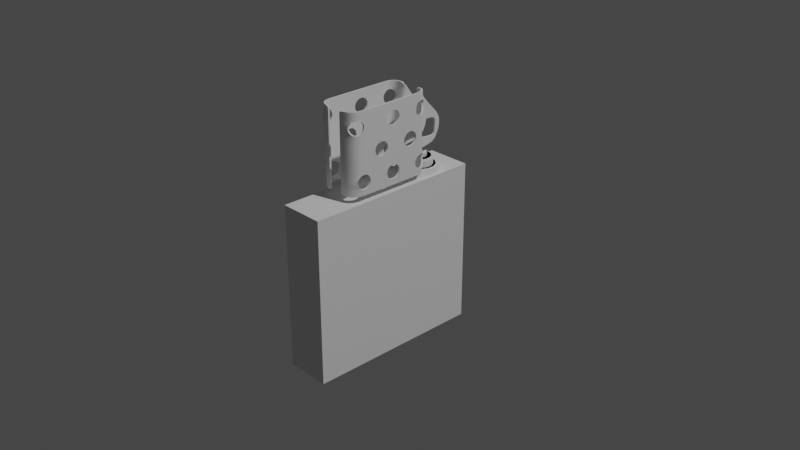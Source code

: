 # Source: zippo05.blend  (saved by Blender 2.82.7; exported with 4.5.12 LTS)
import bpy
from mathutils import Matrix  # noqa: F401  (used for matrix-valued properties, if any)

bpy.ops.wm.read_factory_settings(use_empty=True)
scene = bpy.context.scene
scene.name = 'Scene'

# ---- collections
col_collection = bpy.data.collections.new('Collection'); scene.collection.children.link(col_collection)

# ---- world
world_world = bpy.data.worlds.new('World'); scene.world = world_world
world_world.use_nodes = True; world_world.node_tree.nodes.clear()
_N = world_world.node_tree.nodes; _L = world_world.node_tree.links
n0 = _N.new('ShaderNodeOutputWorld'); n0.name = 'World Output'; n0.location = (300, 300)
n1 = _N.new('ShaderNodeBackground'); n1.name = 'Background'; n1.location = (10, 300)
n1.inputs[0].default_value = (0.05088, 0.05088, 0.05088, 1.0)
_L.new(n1.outputs[0], n0.inputs[0])
n0.is_active_output = True
world_world.color = (0.05088, 0.05088, 0.05088)
world_world.use_sun_shadow = False
world_world.sun_shadow_jitter_overblur = 0.0

# ---- cameras
cam_camera = bpy.data.cameras.new('Camera')
cam_camera.clip_end = 100.0
cam_camera.ortho_scale = 7.314

# ---- lights
light_light = bpy.data.lights.new('Light', 'POINT')
light_light.transmission_factor = 0.0
light_light.energy = 1000.0
light_light.shadow_soft_size = 0.1
light_light.shadow_maximum_resolution = 0.006
light_light.use_absolute_resolution = True

# ---- meshes
me_cube_001 = bpy.data.meshes.new('Cube.001')
me_cube_001.from_pydata([(-1.0, -1.0, -1.0), (-1.0, -1.0, 0.2699), (-1.0, 1.0, -1.0), (-1.0, 1.0, 0.2699), (1.0, -1.0, -1.0), (1.0, -1.0, 0.2699), (1.0, 1.0, -1.0), (1.0, 1.0, 0.2699), (1.0, 0.0, 0.2699), (-1.0, 0.0, 0.2699), (-1.0, 0.3017, 0.2699), (-1.0, 0.8017, 0.2699), (1.0, 0.8017, 0.2699), (1.0, 0.3017, 0.2699), (-0.9371, 1.0, 0.2699), (-0.9371, 0.0, 0.2699), (-0.9371, 0.8017, 0.2699), (-0.9371, 0.3017, 0.2699), (0.937, 1.0, 0.2699), (0.937, 0.0, 0.2699), (0.937, 0.8017, 0.2699), (0.937, 0.3017, 0.2699), (-0.4686, 1.0, 0.2699), (-2.974e-05, 1.0, 0.2699), (0.4685, 1.0, 0.2699), (-0.4686, 0.8017, 0.2699), (-2.974e-05, 0.8017, 0.2699), (0.4685, 0.8017, 0.2699), (-0.4686, 0.0, 0.2699), (-2.974e-05, 0.0, 0.2699), (0.4685, 0.0, 0.2699), (-0.4686, 0.3017, 0.2699), (-2.974e-05, 0.3017, 0.2699), (0.4685, 0.3017, 0.2699), (-1.0, 0.4683, 0.2699), (-1.0, 0.635, 0.2699), (-0.9371, 0.635, 0.2699), (-0.9371, 0.4683, 0.2699), (1.0, 0.635, 0.2699), (1.0, 0.4683, 0.2699), (0.937, 0.635, 0.2699), (0.937, 0.4683, 0.2699), (0.0, 0.3212, 0.2699), (0.4043, 0.3441, 0.2699), (0.7286, 0.4083, 0.2699), (0.9086, 0.501, 0.2699), (0.9086, 0.604, 0.2699), (0.7286, 0.6967, 0.2699), (0.4043, 0.7609, 0.2699), (1.407e-07, 0.7838, 0.2699), (-0.4043, 0.7609, 0.2699), (-0.7286, 0.6967, 0.2699), (-0.9086, 0.604, 0.2699), (-0.9086, 0.501, 0.2699), (-0.7286, 0.4083, 0.2699), (-0.4043, 0.3441, 0.2699), (6.442e-09, 0.3689, 0.2699), (0.3209, 0.3871, 0.2699), (0.5782, 0.438, 0.2699), (0.721, 0.5117, 0.2699), (0.721, 0.5933, 0.2699), (0.5782, 0.667, 0.2699), (0.3209, 0.7179, 0.2699), (1.181e-07, 0.7361, 0.2699), (-0.3209, 0.7179, 0.2699), (-0.5782, 0.667, 0.2699), (-0.721, 0.5933, 0.2699), (-0.721, 0.5117, 0.2699), (-0.5782, 0.438, 0.2699), (-0.3209, 0.3871, 0.2699), (0.3209, 0.3871, 0.3176), (6.442e-09, 0.3689, 0.3176), (0.5782, 0.438, 0.3176), (0.721, 0.5117, 0.3176), (0.721, 0.5933, 0.3176), (0.5782, 0.667, 0.3176), (0.3209, 0.7179, 0.3176), (1.181e-07, 0.7361, 0.3176), (-0.3209, 0.7179, 0.3176), (-0.5782, 0.667, 0.3176), (-0.721, 0.5933, 0.3176), (-0.721, 0.5117, 0.3176), (-0.5782, 0.438, 0.3176), (-0.3209, 0.3871, 0.3176), (0.4043, 0.3441, 0.2643), (0.3591, 0.3674, 0.3176), (3.634e-09, 0.3481, 0.3176), (0.0, 0.3212, 0.2643), (0.7286, 0.4083, 0.2643), (0.6538, 0.4231, 0.3176), (0.9086, 0.501, 0.2643), (0.8201, 0.506, 0.3176), (0.9086, 0.604, 0.2643), (0.8201, 0.599, 0.3176), (0.7286, 0.6967, 0.2643), (0.6538, 0.6819, 0.3176), (0.4043, 0.7609, 0.2643), (0.3591, 0.7376, 0.3176), (1.407e-07, 0.7838, 0.2643), (1.28e-07, 0.7569, 0.3176), (-0.4043, 0.7609, 0.2643), (-0.3591, 0.7376, 0.3176), (-0.7286, 0.6967, 0.2643), (-0.6538, 0.6819, 0.3176), (-0.9086, 0.604, 0.2643), (-0.8201, 0.599, 0.3176), (-0.9086, 0.501, 0.2643), (-0.8201, 0.506, 0.3176), (-0.7286, 0.4083, 0.2643), (-0.6538, 0.4231, 0.3176), (-0.4043, 0.3441, 0.2643), (-0.3591, 0.3674, 0.3176), (0.3209, 0.3871, 0.3176), (6.442e-09, 0.3689, 0.3176), (0.5782, 0.438, 0.3176), (0.721, 0.5117, 0.3176), (0.721, 0.5933, 0.3176), (0.5782, 0.667, 0.3176), (0.3209, 0.7179, 0.3176), (1.181e-07, 0.7361, 0.3176), (-0.3209, 0.7179, 0.3176), (-0.5782, 0.667, 0.3176), (-0.721, 0.5933, 0.3176), (-0.721, 0.5117, 0.3176), (-0.5782, 0.438, 0.3176), (-0.3209, 0.3871, 0.3176), (0.3591, 0.3674, 0.3176), (3.634e-09, 0.3481, 0.3176), (0.6538, 0.4231, 0.3176), (0.8201, 0.506, 0.3176), (0.8201, 0.599, 0.3176), (0.6538, 0.6819, 0.3176), (0.3591, 0.7376, 0.3176), (1.28e-07, 0.7569, 0.3176), (-0.3591, 0.7376, 0.3176), (-0.6538, 0.6819, 0.3176), (-0.8201, 0.599, 0.3176), (-0.8201, 0.506, 0.3176), (-0.6538, 0.4231, 0.3176), (-0.3591, 0.3674, 0.3176), (0.3209, 0.3871, 0.3176), (6.442e-09, 0.3689, 0.3176), (0.5782, 0.438, 0.3176), (0.721, 0.5117, 0.3176), (0.721, 0.5933, 0.3176), (0.5782, 0.667, 0.3176), (0.3209, 0.7179, 0.3176), (1.181e-07, 0.7361, 0.3176), (-0.3209, 0.7179, 0.3176), (-0.5782, 0.667, 0.3176), (-0.721, 0.5933, 0.3176), (-0.721, 0.5117, 0.3176), (-0.5782, 0.438, 0.3176), (-0.3209, 0.3871, 0.3176), (0.3591, 0.3674, 0.3176), (3.634e-09, 0.3481, 0.3176), (0.6538, 0.4231, 0.3176), (0.8201, 0.506, 0.3176), (0.8201, 0.599, 0.3176), (0.6538, 0.6819, 0.3176), (0.3591, 0.7376, 0.3176), (1.28e-07, 0.7569, 0.3176), (-0.3591, 0.7376, 0.3176), (-0.6538, 0.6819, 0.3176), (-0.8201, 0.599, 0.3176), (-0.8201, 0.506, 0.3176), (-0.6538, 0.4231, 0.3176), (-0.3591, 0.3674, 0.3176), (0.2392, 0.4292, 0.3176), (2.487e-08, 0.4157, 0.3176), (0.431, 0.4672, 0.3176), (0.5374, 0.5221, 0.3176), (0.5374, 0.5829, 0.3176), (0.431, 0.6378, 0.3176), (0.2392, 0.6758, 0.3176), (1.081e-07, 0.6893, 0.3176), (-0.2392, 0.6758, 0.3176), (-0.431, 0.6378, 0.3176), (-0.5374, 0.5829, 0.3176), (-0.5374, 0.5221, 0.3176), (-0.431, 0.4672, 0.3176), (-0.2392, 0.4292, 0.3176), (0.2677, 0.4145, 0.3176), (2.277e-08, 0.4002, 0.3176), (0.4874, 0.456, 0.3176), (0.6113, 0.5179, 0.3176), (0.6113, 0.5871, 0.3176), (0.4874, 0.649, 0.3176), (0.2677, 0.6905, 0.3176), (1.154e-07, 0.7048, 0.3176), (-0.2677, 0.6905, 0.3176), (-0.4874, 0.649, 0.3176), (-0.6113, 0.5871, 0.3176), (-0.6113, 0.5179, 0.3176), (-0.4874, 0.456, 0.3176), (-0.2677, 0.4145, 0.3176), (0.2392, 0.4292, 0.3778), (2.487e-08, 0.4157, 0.3778), (0.431, 0.4672, 0.3778), (0.5374, 0.5221, 0.3778), (0.5374, 0.5829, 0.3778), (0.431, 0.6378, 0.3778), (0.2392, 0.6758, 0.3778), (1.081e-07, 0.6893, 0.3778), (-0.2392, 0.6758, 0.3778), (-0.431, 0.6378, 0.3778), (-0.5374, 0.5829, 0.3778), (-0.5374, 0.5221, 0.3778), (-0.431, 0.4672, 0.3778), (-0.2392, 0.4292, 0.3778), (0.1372, 0.4818, 0.3778), (5.185e-08, 0.474, 0.3778), (0.2473, 0.5036, 0.3778), (0.3083, 0.535, 0.3778), (0.3083, 0.57, 0.3778), (0.2473, 0.6014, 0.3778), (0.1372, 0.6232, 0.3778), (9.96e-08, 0.631, 0.3778), (-0.1372, 0.6232, 0.3778), (-0.2473, 0.6014, 0.3778), (-0.3083, 0.57, 0.3778), (-0.3083, 0.535, 0.3778), (-0.2473, 0.5036, 0.3778), (-0.1372, 0.4818, 0.3778), (0.1536, 0.4733, 0.3778), (5.065e-08, 0.4651, 0.3778), (0.2796, 0.4972, 0.3778), (0.3507, 0.5326, 0.3778), (0.3507, 0.5724, 0.3778), (0.2796, 0.6078, 0.3778), (0.1536, 0.6317, 0.3778), (1.038e-07, 0.6399, 0.3778), (-0.1536, 0.6317, 0.3778), (-0.2796, 0.6078, 0.3778), (-0.3507, 0.5724, 0.3778), (-0.3507, 0.5326, 0.3778), (-0.2796, 0.4972, 0.3778), (-0.1536, 0.4733, 0.3778), (0.1372, 0.4818, 0.4036), (5.185e-08, 0.474, 0.4036), (0.2473, 0.5036, 0.4036), (0.3083, 0.535, 0.4036), (0.3083, 0.57, 0.4036), (0.2473, 0.6014, 0.4036), (0.1372, 0.6232, 0.4036), (9.96e-08, 0.631, 0.4036), (-0.1372, 0.6232, 0.4036), (-0.2473, 0.6014, 0.4036), (-0.3083, 0.57, 0.4036), (-0.3083, 0.535, 0.4036), (-0.2473, 0.5036, 0.4036), (-0.1372, 0.4818, 0.4036), (0.1536, 0.4733, 0.4036), (5.065e-08, 0.4651, 0.4036), (0.2796, 0.4972, 0.4036), (0.3507, 0.5326, 0.4036), (0.3507, 0.5724, 0.4036), (0.2796, 0.6078, 0.4036), (0.1536, 0.6317, 0.4036), (1.038e-07, 0.6399, 0.4036), (-0.1536, 0.6317, 0.4036), (-0.2796, 0.6078, 0.4036), (-0.3507, 0.5724, 0.4036), (-0.3507, 0.5326, 0.4036), (-0.2796, 0.4972, 0.4036), (-0.1536, 0.4733, 0.4036), (0.2677, 0.4145, 0.3623), (0.2546, 0.4213, 0.3778), (2.611e-08, 0.4079, 0.3778), (2.277e-08, 0.4002, 0.3623), (0.4874, 0.456, 0.3623), (0.4655, 0.4604, 0.3778), (0.6113, 0.5179, 0.3623), (0.5854, 0.5193, 0.3778), (0.6113, 0.5871, 0.3623), (0.5854, 0.5857, 0.3778), (0.4874, 0.649, 0.3623), (0.4655, 0.6447, 0.3778), (0.2677, 0.6905, 0.3623), (0.2546, 0.6837, 0.3778), (1.154e-07, 0.7048, 0.3623), (1.141e-07, 0.6971, 0.3778), (-0.2677, 0.6905, 0.3623), (-0.2546, 0.6837, 0.3778), (-0.4874, 0.649, 0.3623), (-0.4655, 0.6447, 0.3778), (-0.6113, 0.5871, 0.3623), (-0.5854, 0.5857, 0.3778), (-0.6113, 0.5179, 0.3623), (-0.5854, 0.5193, 0.3778), (-0.4874, 0.456, 0.3623), (-0.4655, 0.4604, 0.3778), (-0.2677, 0.4145, 0.3623), (-0.2546, 0.4213, 0.3778)], [], [(2, 6, 4, 0), (2, 3, 14, 22, 23, 24, 18, 7, 6), (15, 9, 1, 5, 8, 19, 30, 29, 28), (6, 7, 12, 38, 39, 13, 8, 5, 4), (4, 5, 1, 0), (0, 1, 9, 10, 34, 35, 11, 3, 2), (17, 10, 9, 15), (24, 27, 20, 18), (37, 34, 10, 17), (14, 3, 11, 16), (33, 30, 19, 21), (39, 41, 21, 13), (7, 18, 20, 12), (13, 21, 19, 8), (14, 16, 25, 22), (22, 25, 26, 23), (23, 26, 27, 24), (17, 15, 28, 31), (31, 28, 29, 32), (32, 29, 30, 33), (16, 11, 35, 36), (36, 35, 34, 37), (12, 20, 40, 38), (38, 40, 41, 39), (58, 57, 70, 72), (55, 42, 87, 110), (57, 56, 71, 70), (56, 69, 83, 71), (72, 70, 112, 114), (97, 99, 133, 132), (69, 68, 82, 83), (70, 71, 113, 112), (68, 67, 81, 82), (71, 83, 125, 113), (67, 66, 80, 81), (105, 107, 137, 136), (66, 65, 79, 80), (85, 89, 128, 126), (26, 25, 50, 49), (25, 16, 51, 50), (36, 51, 16), (51, 36, 52), (36, 37, 53, 52), (53, 37, 54), (37, 17, 54), (17, 31, 55, 54), (31, 32, 42, 55), (32, 33, 43, 42), (33, 21, 44, 43), (45, 44, 41), (41, 44, 21), (41, 40, 46, 45), (46, 40, 47), (40, 20, 47), (20, 27, 48, 47), (27, 26, 49, 48), (48, 49, 98, 96), (44, 45, 90, 88), (49, 50, 100, 98), (50, 51, 102, 100), (43, 44, 88, 84), (51, 52, 104, 102), (83, 82, 124, 125), (52, 53, 106, 104), (45, 46, 92, 90), (53, 54, 108, 106), (46, 47, 94, 92), (54, 55, 110, 108), (47, 48, 96, 94), (95, 97, 132, 131), (59, 58, 72, 73), (82, 81, 123, 124), (60, 59, 73, 74), (81, 80, 122, 123), (61, 60, 74, 75), (103, 105, 136, 135), (62, 61, 75, 76), (80, 79, 121, 122), (63, 62, 76, 77), (86, 85, 126, 127), (64, 63, 77, 78), (93, 95, 131, 130), (65, 64, 78, 79), (85, 86, 87, 84), (89, 85, 84, 88), (91, 89, 88, 90), (93, 91, 90, 92), (95, 93, 92, 94), (97, 95, 94, 96), (99, 97, 96, 98), (101, 99, 98, 100), (103, 101, 100, 102), (105, 103, 102, 104), (107, 105, 104, 106), (109, 107, 106, 108), (111, 109, 108, 110), (86, 111, 110, 87), (42, 43, 84, 87), (139, 127, 155, 167), (112, 113, 141, 140), (113, 125, 153, 141), (138, 139, 167, 166), (125, 124, 152, 153), (137, 138, 166, 165), (124, 123, 151, 152), (136, 137, 165, 164), (123, 122, 150, 151), (135, 136, 164, 163), (122, 121, 149, 150), (134, 135, 163, 162), (121, 120, 148, 149), (133, 134, 162, 161), (73, 72, 114, 115), (89, 91, 129, 128), (107, 109, 138, 137), (74, 73, 115, 116), (99, 101, 134, 133), (75, 74, 116, 117), (76, 75, 117, 118), (91, 93, 130, 129), (109, 111, 139, 138), (77, 76, 118, 119), (101, 103, 135, 134), (78, 77, 119, 120), (111, 86, 127, 139), (79, 78, 120, 121), (167, 155, 183, 195), (140, 141, 169, 168), (141, 153, 181, 169), (166, 167, 195, 194), (153, 152, 180, 181), (165, 166, 194, 193), (152, 151, 179, 180), (164, 165, 193, 192), (151, 150, 178, 179), (163, 164, 192, 191), (150, 149, 177, 178), (162, 163, 191, 190), (149, 148, 176, 177), (161, 162, 190, 189), (127, 126, 154, 155), (114, 112, 140, 142), (126, 128, 156, 154), (115, 114, 142, 143), (128, 129, 157, 156), (116, 115, 143, 144), (129, 130, 158, 157), (117, 116, 144, 145), (130, 131, 159, 158), (118, 117, 145, 146), (131, 132, 160, 159), (119, 118, 146, 147), (132, 133, 161, 160), (120, 119, 147, 148), (181, 180, 208, 209), (289, 291, 236, 235), (180, 179, 207, 208), (287, 289, 235, 234), (179, 178, 206, 207), (285, 287, 234, 233), (178, 177, 205, 206), (283, 285, 233, 232), (177, 176, 204, 205), (281, 283, 232, 231), (176, 175, 203, 204), (279, 281, 231, 230), (175, 174, 202, 203), (277, 279, 230, 229), (155, 154, 182, 183), (142, 140, 168, 170), (154, 156, 184, 182), (143, 142, 170, 171), (156, 157, 185, 184), (144, 143, 171, 172), (157, 158, 186, 185), (145, 144, 172, 173), (158, 159, 187, 186), (146, 145, 173, 174), (159, 160, 188, 187), (147, 146, 174, 175), (160, 161, 189, 188), (148, 147, 175, 176), (192, 193, 288, 286), (206, 205, 219, 220), (191, 192, 286, 284), (205, 204, 218, 219), (190, 191, 284, 282), (204, 203, 217, 218), (189, 190, 282, 280), (203, 202, 216, 217), (188, 189, 280, 278), (202, 201, 215, 216), (187, 188, 278, 276), (201, 200, 214, 215), (186, 187, 276, 274), (200, 199, 213, 214), (169, 181, 209, 197), (168, 169, 197, 196), (271, 273, 227, 226), (267, 271, 226, 224), (170, 168, 196, 198), (293, 268, 225, 237), (171, 170, 198, 199), (185, 186, 274, 272), (172, 171, 199, 200), (273, 275, 228, 227), (173, 172, 200, 201), (275, 277, 229, 228), (174, 173, 201, 202), (218, 217, 245, 246), (230, 231, 259, 258), (217, 216, 244, 245), (229, 230, 258, 257), (216, 215, 243, 244), (228, 229, 257, 256), (215, 214, 242, 243), (227, 228, 256, 255), (214, 213, 241, 242), (226, 227, 255, 254), (213, 212, 240, 241), (224, 226, 254, 252), (212, 210, 238, 240), (225, 224, 252, 253), (207, 206, 220, 221), (193, 194, 290, 288), (208, 207, 221, 222), (291, 293, 237, 236), (209, 208, 222, 223), (194, 195, 292, 290), (197, 209, 223, 211), (196, 197, 211, 210), (195, 183, 269, 292), (183, 182, 266, 269), (198, 196, 210, 212), (182, 184, 270, 266), (199, 198, 212, 213), (184, 185, 272, 270), (252, 254, 240, 238), (265, 253, 239, 251), (264, 265, 251, 250), (263, 264, 250, 249), (262, 263, 249, 248), (261, 262, 248, 247), (253, 252, 238, 239), (254, 255, 241, 240), (255, 256, 242, 241), (256, 257, 243, 242), (257, 258, 244, 243), (258, 259, 245, 244), (259, 260, 246, 245), (260, 261, 247, 246), (231, 232, 260, 259), (219, 218, 246, 247), (232, 233, 261, 260), (220, 219, 247, 248), (233, 234, 262, 261), (221, 220, 248, 249), (234, 235, 263, 262), (222, 221, 249, 250), (235, 236, 264, 263), (223, 222, 250, 251), (236, 237, 265, 264), (211, 223, 251, 239), (210, 211, 239, 238), (237, 225, 253, 265), (240, 238, 239, 251, 250, 249, 248, 247, 246, 245, 244, 243, 242, 241), (267, 268, 269, 266), (271, 267, 266, 270), (273, 271, 270, 272), (275, 273, 272, 274), (277, 275, 274, 276), (279, 277, 276, 278), (281, 279, 278, 280), (283, 281, 280, 282), (285, 283, 282, 284), (287, 285, 284, 286), (289, 287, 286, 288), (291, 289, 288, 290), (293, 291, 290, 292), (268, 293, 292, 269), (268, 267, 224, 225)])
_uv = me_cube_001.uv_layers.new(name='UVMap')
_uv.uv.foreach_set('vector', [0.125, 0.5, 0.375, 0.5, 0.375, 0.75, 0.125, 0.75, 0.375, 0.25, 0.625, 0.25, 0.625, 0.2579, 0.625, 0.3164, 0.625, 0.375, 0.625, 0.4336, 0.625, 0.4921, 0.625, 0.5, 0.375, 0.5, 0.625, 0.625, 0.625, 0.625, 0.625, 1.0, 0.625, 0.75, 0.625, 0.625, 0.625, 0.625, 0.625, 0.625, 0.625, 0.625, 0.625, 0.625, 0.375, 0.5, 0.625, 0.5, 0.625, 0.5248, 0.625, 0.5456, 0.625, 0.5665, 0.625, 0.5873, 0.625, 0.625, 0.625, 0.75, 0.375, 0.75, 0.375, 0.75, 0.625, 0.75, 0.625, 1.0, 0.375, 1.0, 0.375, 0.0, 0.625, 0.0, 0.625, 0.125, 0.625, 0.1627, 0.625, 0.1835, 0.625, 0.2044, 0.625, 0.2252, 0.625, 0.25, 0.375, 0.25, 0.625, 0.5143, 0.625, 0.5119, 0.625, 0.625, 0.625, 0.625, 0.625, 0.4336, 0.625, 0.4715, 0.625, 0.5185, 0.625, 0.4921, 0.625, 0.4531, 0.625, 0.4494, 0.625, 0.5119, 0.625, 0.5143, 0.625, 0.2579, 0.625, 0.25, 0.625, 0.3244, 0.625, 0.3307, 0.625, 0.5673, 0.625, 0.625, 0.625, 0.625, 0.625, 0.5849, 0.625, 0.5665, 0.625, 0.5628, 0.625, 0.5849, 0.625, 0.5873, 0.625, 0.5, 0.625, 0.4921, 0.625, 0.5185, 0.625, 0.5248, 0.625, 0.5873, 0.625, 0.5849, 0.625, 0.625, 0.625, 0.625, 0.625, 0.2579, 0.625, 0.3307, 0.625, 0.3776, 0.625, 0.3164, 0.625, 0.3164, 0.625, 0.3776, 0.625, 0.4246, 0.625, 0.375, 0.625, 0.375, 0.625, 0.4246, 0.625, 0.4715, 0.625, 0.4336, 0.625, 0.5143, 0.625, 0.625, 0.625, 0.625, 0.625, 0.5319, 0.625, 0.5319, 0.625, 0.625, 0.625, 0.625, 0.625, 0.5496, 0.625, 0.5496, 0.625, 0.625, 0.625, 0.625, 0.625, 0.5673, 0.625, 0.3307, 0.625, 0.3244, 0.625, 0.3869, 0.625, 0.3919, 0.625, 0.3919, 0.625, 0.3869, 0.625, 0.4494, 0.625, 0.4531, 0.625, 0.5248, 0.625, 0.5185, 0.625, 0.5406, 0.625, 0.5456, 0.625, 0.5456, 0.625, 0.5406, 0.625, 0.5628, 0.625, 0.5665, 0.0, 0.0, 0.0, 0.0, 0.0, 0.0, 0.0, 0.0, 0.0, 0.0, 0.0, 0.0, 0.0, 0.0, 0.0, 0.0, 0.0, 0.0, 0.0, 0.0, 0.0, 0.0, 0.0, 0.0, 0.0, 0.0, 0.0, 0.0, 0.0, 0.0, 0.0, 0.0, 0.0, 0.0, 0.0, 0.0, 0.0, 0.0, 0.0, 0.0, 0.0, 0.0, 0.0, 0.0, 0.0, 0.0, 0.0, 0.0, 0.0, 0.0, 0.0, 0.0, 0.0, 0.0, 0.0, 0.0, 0.0, 0.0, 0.0, 0.0, 0.0, 0.0, 0.0, 0.0, 0.0, 0.0, 0.0, 0.0, 0.0, 0.0, 0.0, 0.0, 0.0, 0.0, 0.0, 0.0, 0.0, 0.0, 0.0, 0.0, 0.0, 0.0, 0.0, 0.0, 0.0, 0.0, 0.0, 0.0, 0.0, 0.0, 0.0, 0.0, 0.0, 0.0, 0.0, 0.0, 0.0, 0.0, 0.0, 0.0, 0.0, 0.0, 0.0, 0.0, 0.0, 0.0, 0.0, 0.0, 0.0, 0.0, 0.0, 0.0, 0.625, 0.4246, 0.625, 0.3776, 0.0, 0.0, 0.0, 0.0, 0.625, 0.3776, 0.625, 0.3307, 0.0, 0.0, 0.0, 0.0, 0.625, 0.3919, 0.0, 0.0, 0.625, 0.3307, 0.0, 0.0, 0.625, 0.3919, 0.0, 0.0, 0.625, 0.3919, 0.625, 0.4531, 0.0, 0.0, 0.0, 0.0, 0.0, 0.0, 0.625, 0.4531, 0.0, 0.0, 0.625, 0.4531, 0.625, 0.5143, 0.0, 0.0, 0.625, 0.5143, 0.625, 0.5319, 0.0, 0.0, 0.0, 0.0, 0.625, 0.5319, 0.625, 0.5496, 0.0, 0.0, 0.0, 0.0, 0.625, 0.5496, 0.625, 0.5673, 0.0, 0.0, 0.0, 0.0, 0.625, 0.5673, 0.625, 0.5849, 0.0, 0.0, 0.0, 0.0, 0.0, 0.0, 0.0, 0.0, 0.0, 0.0, 0.0, 0.0, 0.0, 0.0, 0.625, 0.5849, 0.0, 0.0, 0.625, 0.5406, 0.0, 0.0, 0.0, 0.0, 0.0, 0.0, 0.625, 0.5406, 0.0, 0.0, 0.625, 0.5406, 0.625, 0.5185, 0.0, 0.0, 0.625, 0.5185, 0.625, 0.4715, 0.0, 0.0, 0.0, 0.0, 0.625, 0.4715, 0.625, 0.4246, 0.0, 0.0, 0.0, 0.0, 0.0, 0.0, 0.0, 0.0, 0.0, 0.0, 0.0, 0.0, 0.0, 0.0, 0.0, 0.0, 0.0, 0.0, 0.0, 0.0, 0.0, 0.0, 0.0, 0.0, 0.0, 0.0, 0.0, 0.0, 0.0, 0.0, 0.0, 0.0, 0.0, 0.0, 0.0, 0.0, 0.0, 0.0, 0.0, 0.0, 0.0, 0.0, 0.0, 0.0, 0.0, 0.0, 0.0, 0.0, 0.0, 0.0, 0.0, 0.0, 0.0, 0.0, 0.0, 0.0, 0.0, 0.0, 0.0, 0.0, 0.0, 0.0, 0.0, 0.0, 0.0, 0.0, 0.0, 0.0, 0.0, 0.0, 0.0, 0.0, 0.0, 0.0, 0.0, 0.0, 0.0, 0.0, 0.0, 0.0, 0.0, 0.0, 0.0, 0.0, 0.0, 0.0, 0.0, 0.0, 0.0, 0.0, 0.0, 0.0, 0.0, 0.0, 0.0, 0.0, 0.0, 0.0, 0.0, 0.0, 0.0, 0.0, 0.0, 0.0, 0.0, 0.0, 0.0, 0.0, 0.0, 0.0, 0.0, 0.0, 0.0, 0.0, 0.0, 0.0, 0.0, 0.0, 0.0, 0.0, 0.0, 0.0, 0.0, 0.0, 0.0, 0.0, 0.0, 0.0, 0.0, 0.0, 0.0, 0.0, 0.0, 0.0, 0.0, 0.0, 0.0, 0.0, 0.0, 0.0, 0.0, 0.0, 0.0, 0.0, 0.0, 0.0, 0.0, 0.0, 0.0, 0.0, 0.0, 0.0, 0.0, 0.0, 0.0, 0.0, 0.0, 0.0, 0.0, 0.0, 0.0, 0.0, 0.0, 0.0, 0.0, 0.0, 0.0, 0.0, 0.0, 0.0, 0.0, 0.0, 0.0, 0.0, 0.0, 0.0, 0.0, 0.0, 0.0, 0.0, 0.0, 0.0, 0.0, 0.0, 0.0, 0.0, 0.0, 0.0, 0.0, 0.0, 0.0, 0.0, 0.0, 0.0, 0.0, 0.0, 0.0, 0.0, 0.0, 0.0, 0.0, 0.0, 0.0, 0.0, 0.0, 0.0, 0.0, 0.0, 0.0, 0.0, 0.0, 0.0, 0.0, 0.0, 0.0, 0.0, 0.0, 0.0, 0.0, 0.0, 0.0, 0.0, 0.0, 0.0, 0.0, 0.0, 0.0, 0.0, 0.0, 0.0, 0.0, 0.0, 0.0, 0.0, 0.0, 0.0, 0.0, 0.0, 0.0, 0.0, 0.0, 0.0, 0.0, 0.0, 0.0, 0.0, 0.0, 0.0, 0.0, 0.0, 0.0, 0.0, 0.0, 0.0, 0.0, 0.0, 0.0, 0.0, 0.0, 0.0, 0.0, 0.0, 0.0, 0.0, 0.0, 0.0, 0.0, 0.0, 0.0, 0.0, 0.0, 0.0, 0.0, 0.0, 0.0, 0.0, 0.0, 0.0, 0.0, 0.0, 0.0, 0.0, 0.0, 0.0, 0.0, 0.0, 0.0, 0.0, 0.0, 0.0, 0.0, 0.0, 0.0, 0.0, 0.0, 0.0, 0.0, 0.0, 0.0, 0.0, 0.0, 0.0, 0.0, 0.0, 0.0, 0.0, 0.0, 0.0, 0.0, 0.0, 0.0, 0.0, 0.0, 0.0, 0.0, 0.0, 0.0, 0.0, 0.0, 0.0, 0.0, 0.0, 0.0, 0.0, 0.0, 0.0, 0.0, 0.0, 0.0, 0.0, 0.0, 0.0, 0.0, 0.0, 0.0, 0.0, 0.0, 0.0, 0.0, 0.0, 0.0, 0.0, 0.0, 0.0, 0.0, 0.0, 0.0, 0.0, 0.0, 0.0, 0.0, 0.0, 0.0, 0.0, 0.0, 0.0, 0.0, 0.0, 0.0, 0.0, 0.0, 0.0, 0.0, 0.0, 0.0, 0.0, 0.0, 0.0, 0.0, 0.0, 0.0, 0.0, 0.0, 0.0, 0.0, 0.0, 0.0, 0.0, 0.0, 0.0, 0.0, 0.0, 0.0, 0.0, 0.0, 0.0, 0.0, 0.0, 0.0, 0.0, 0.0, 0.0, 0.0, 0.0, 0.0, 0.0, 0.0, 0.0, 0.0, 0.0, 0.0, 0.0, 0.0, 0.0, 0.0, 0.0, 0.0, 0.0, 0.0, 0.0, 0.0, 0.0, 0.0, 0.0, 0.0, 0.0, 0.0, 0.0, 0.0, 0.0, 0.0, 0.0, 0.0, 0.0, 0.0, 0.0, 0.0, 0.0, 0.0, 0.0, 0.0, 0.0, 0.0, 0.0, 0.0, 0.0, 0.0, 0.0, 0.0, 0.0, 0.0, 0.0, 0.0, 0.0, 0.0, 0.0, 0.0, 0.0, 0.0, 0.0, 0.0, 0.0, 0.0, 0.0, 0.0, 0.0, 0.0, 0.0, 0.0, 0.0, 0.0, 0.0, 0.0, 0.0, 0.0, 0.0, 0.0, 0.0, 0.0, 0.0, 0.0, 0.0, 0.0, 0.0, 0.0, 0.0, 0.0, 0.0, 0.0, 0.0, 0.0, 0.0, 0.0, 0.0, 0.0, 0.0, 0.0, 0.0, 0.0, 0.0, 0.0, 0.0, 0.0, 0.0, 0.0, 0.0, 0.0, 0.0, 0.0, 0.0, 0.0, 0.0, 0.0, 0.0, 0.0, 0.0, 0.0, 0.0, 0.0, 0.0, 0.0, 0.0, 0.0, 0.0, 0.0, 0.0, 0.0, 0.0, 0.0, 0.0, 0.0, 0.0, 0.0, 0.0, 0.0, 0.0, 0.0, 0.0, 0.0, 0.0, 0.0, 0.0, 0.0, 0.0, 0.0, 0.0, 0.0, 0.0, 0.0, 0.0, 0.0, 0.0, 0.0, 0.0, 0.0, 0.0, 0.0, 0.0, 0.0, 0.0, 0.0, 0.0, 0.0, 0.0, 0.0, 0.0, 0.0, 0.0, 0.0, 0.0, 0.0, 0.0, 0.0, 0.0, 0.0, 0.0, 0.0, 0.0, 0.0, 0.0, 0.0, 0.0, 0.0, 0.0, 0.0, 0.0, 0.0, 0.0, 0.0, 0.0, 0.0, 0.0, 0.0, 0.0, 0.0, 0.0, 0.0, 0.0, 0.0, 0.0, 0.0, 0.0, 0.0, 0.0, 0.0, 0.0, 0.0, 0.0, 0.0, 0.0, 0.0, 0.0, 0.0, 0.0, 0.0, 0.0, 0.0, 0.0, 0.0, 0.0, 0.0, 0.0, 0.0, 0.0, 0.0, 0.0, 0.0, 0.0, 0.0, 0.0, 0.0, 0.0, 0.0, 0.0, 0.0, 0.0, 0.0, 0.0, 0.0, 0.0, 0.0, 0.0, 0.0, 0.0, 0.0, 0.0, 0.0, 0.0, 0.0, 0.0, 0.0, 0.0, 0.0, 0.0, 0.0, 0.0, 0.0, 0.0, 0.0, 0.0, 0.0, 0.0, 0.0, 0.0, 0.0, 0.0, 0.0, 0.0, 0.0, 0.0, 0.0, 0.0, 0.0, 0.0, 0.0, 0.0, 0.0, 0.0, 0.0, 0.0, 0.0, 0.0, 0.0, 0.0, 0.0, 0.0, 0.0, 0.0, 0.0, 0.0, 0.0, 0.0, 0.0, 0.0, 0.0, 0.0, 0.0, 0.0, 0.0, 0.0, 0.0, 0.0, 0.0, 0.0, 0.0, 0.0, 0.0, 0.0, 0.0, 0.0, 0.0, 0.0, 0.0, 0.0, 0.0, 0.0, 0.0, 0.0, 0.0, 0.0, 0.0, 0.0, 0.0, 0.0, 0.0, 0.0, 0.0, 0.0, 0.0, 0.0, 0.0, 0.0, 0.0, 0.0, 0.0, 0.0, 0.0, 0.0, 0.0, 0.0, 0.0, 0.0, 0.0, 0.0, 0.0, 0.0, 0.0, 0.0, 0.0, 0.0, 0.0, 0.0, 0.0, 0.0, 0.0, 0.0, 0.0, 0.0, 0.0, 0.0, 0.0, 0.0, 0.0, 0.0, 0.0, 0.0, 0.0, 0.0, 0.0, 0.0, 0.0, 0.0, 0.0, 0.0, 0.0, 0.0, 0.0, 0.0, 0.0, 0.0, 0.0, 0.0, 0.0, 0.0, 0.0, 0.0, 0.0, 0.0, 0.0, 0.0, 0.0, 0.0, 0.0, 0.0, 0.0, 0.0, 0.0, 0.0, 0.0, 0.0, 0.0, 0.0, 0.0, 0.0, 0.0, 0.0, 0.0, 0.0, 0.0, 0.0, 0.0, 0.0, 0.0, 0.0, 0.0, 0.0, 0.0, 0.0, 0.0, 0.0, 0.0, 0.0, 0.0, 0.0, 0.0, 0.0, 0.0, 0.0, 0.0, 0.0, 0.0, 0.0, 0.0, 0.0, 0.0, 0.0, 0.0, 0.0, 0.0, 0.0, 0.0, 0.0, 0.0, 0.0, 0.0, 0.0, 0.0, 0.0, 0.0, 0.0, 0.0, 0.0, 0.0, 0.0, 0.0, 0.0, 0.0, 0.0, 0.0, 0.0, 0.0, 0.0, 0.0, 0.0, 0.0, 0.0, 0.0, 0.0, 0.0, 0.0, 0.0, 0.0, 0.0, 0.0, 0.0, 0.0, 0.0, 0.0, 0.0, 0.0, 0.0, 0.0, 0.0, 0.0, 0.0, 0.0, 0.0, 0.0, 0.0, 0.0, 0.0, 0.0, 0.0, 0.0, 0.0, 0.0, 0.0, 0.0, 0.0, 0.0, 0.0, 0.0, 0.0, 0.0, 0.0, 0.0, 0.0, 0.0, 0.0, 0.0, 0.0, 0.0, 0.0, 0.0, 0.0, 0.0, 0.0, 0.0, 0.0, 0.0, 0.0, 0.0, 0.0, 0.0, 0.0, 0.0, 0.0, 0.0, 0.0, 0.0, 0.0, 0.0, 0.0, 0.0, 0.0, 0.0, 0.0, 0.0, 0.0, 0.0, 0.0, 0.0, 0.0, 0.0, 0.0, 0.0, 0.0, 0.0, 0.0, 0.0, 0.0, 0.0, 0.0, 0.0, 0.0, 0.0, 0.0, 0.0, 0.0, 0.0, 0.0, 0.0, 0.0, 0.0, 0.0, 0.0, 0.0, 0.0, 0.0, 0.0, 0.0, 0.0, 0.0, 0.0, 0.0, 0.0, 0.0, 0.0, 0.0, 0.0, 0.0, 0.0, 0.0, 0.0, 0.0, 0.0, 0.0, 0.0, 0.0, 0.0, 0.0, 0.0, 0.0, 0.0, 0.0, 0.0, 0.0, 0.0, 0.0, 0.0, 0.0, 0.0, 0.0, 0.0, 0.0, 0.0, 0.0, 0.0, 0.0, 0.0, 0.0, 0.0, 0.0, 0.0, 0.0, 0.0, 0.0, 0.0, 0.0, 0.0, 0.0, 0.0, 0.0, 0.0, 0.0, 0.0, 0.0, 0.0, 0.0, 0.0, 0.0, 0.0, 0.0, 0.0, 0.0, 0.0, 0.0, 0.0, 0.0, 0.0, 0.0, 0.0, 0.0, 0.0, 0.0, 0.0, 0.0, 0.0, 0.0, 0.0, 0.0, 0.0, 0.0, 0.0, 0.0, 0.0, 0.0, 0.0, 0.0, 0.0, 0.0, 0.0, 0.0, 0.0, 0.0, 0.0, 0.0, 0.0, 0.0, 0.0, 0.0, 0.0, 0.0, 0.0, 0.0, 0.0, 0.0, 0.0, 0.0, 0.0, 0.0, 0.0, 0.0, 0.0, 0.0, 0.0, 0.0, 0.0, 0.0, 0.0, 0.0, 0.0, 0.0, 0.0, 0.0, 0.0, 0.0, 0.0, 0.0, 0.0, 0.0, 0.0, 0.0, 0.0, 0.0, 0.0, 0.0, 0.0, 0.0, 0.0, 0.0, 0.0, 0.0, 0.0, 0.0, 0.0, 0.0, 0.0, 0.0, 0.0, 0.0, 0.0, 0.0, 0.0, 0.0, 0.0, 0.0, 0.0, 0.0, 0.0, 0.0, 0.0, 0.0, 0.0, 0.0, 0.0, 0.0, 0.0, 0.0, 0.0, 0.0, 0.0, 0.0, 0.0, 0.0, 0.0, 0.0, 0.0, 0.0, 0.0, 0.0, 0.0, 0.0, 0.0, 0.0, 0.0, 0.0, 0.0, 0.0, 0.0, 0.0, 0.0, 0.0, 0.0, 0.0, 0.0, 0.0, 0.0, 0.0, 0.0, 0.0, 0.0, 0.0, 0.0, 0.0, 0.0, 0.0, 0.0, 0.0, 0.0, 0.0, 0.0, 0.0, 0.0, 0.0, 0.0, 0.0, 0.0, 0.0, 0.0, 0.0, 0.0, 0.0, 0.0, 0.0, 0.0, 0.0, 0.0, 0.0, 0.0, 0.0, 0.0, 0.0, 0.0, 0.0, 0.0, 0.0, 0.0, 0.0, 0.0, 0.0, 0.0, 0.0, 0.0, 0.0, 0.0, 0.0, 0.0, 0.0, 0.0, 0.0, 0.0, 0.0, 0.0, 0.0, 0.0, 0.0, 0.0, 0.0, 0.0, 0.0, 0.0, 0.0, 0.0, 0.0, 0.0, 0.0, 0.0, 0.0, 0.0, 0.0, 0.0, 0.0, 0.0, 0.0, 0.0, 0.0, 0.0, 0.0, 0.0, 0.0, 0.0, 0.0, 0.0, 0.0, 0.0, 0.0, 0.0, 0.0, 0.0, 0.0, 0.0, 0.0, 0.0, 0.0, 0.0, 0.0, 0.0, 0.0, 0.0, 0.0, 0.0, 0.0, 0.0, 0.0, 0.0, 0.0, 0.0, 0.0, 0.0, 0.0, 0.0, 0.0, 0.0, 0.0, 0.0, 0.0, 0.0, 0.0, 0.0, 0.0, 0.0, 0.0, 0.0, 0.0, 0.0, 0.0, 0.0, 0.0, 0.0, 0.0, 0.0, 0.0, 0.0, 0.0, 0.0, 0.0, 0.0, 0.0, 0.0, 0.0, 0.0, 0.0, 0.0, 0.0, 0.0, 0.0, 0.0, 0.0, 0.0, 0.0, 0.0, 0.0, 0.0, 0.0, 0.0, 0.0, 0.0, 0.0, 0.0, 0.0, 0.0, 0.0, 0.0, 0.0, 0.0, 0.0, 0.0, 0.0, 0.0, 0.0, 0.0, 0.0, 0.0, 0.0, 0.0, 0.0, 0.0, 0.0, 0.0, 0.0, 0.0, 0.0, 0.0, 0.0, 0.0, 0.0, 0.0, 0.0, 0.0, 0.0, 0.0, 0.0, 0.0, 0.0, 0.0, 0.0, 0.0, 0.0, 0.0, 0.0, 0.0, 0.0, 0.0, 0.0, 0.0, 0.0, 0.0, 0.0, 0.0, 0.0, 0.0, 0.0, 0.0, 0.0, 0.0, 0.0, 0.0, 0.0, 0.0, 0.0, 0.0, 0.0, 0.0, 0.0, 0.0, 0.0, 0.0, 0.0, 0.0, 0.0, 0.0, 0.0, 0.0, 0.0, 0.0, 0.0, 0.0, 0.0, 0.0, 0.0, 0.0, 0.0, 0.0, 0.0, 0.0, 0.0, 0.0, 0.0, 0.0, 0.0, 0.0, 0.0, 0.0, 0.0, 0.0, 0.0, 0.0, 0.0, 0.0, 0.0, 0.0, 0.0, 0.0, 0.0, 0.0, 0.0, 0.0, 0.0, 0.0, 0.0, 0.0, 0.0, 0.0, 0.0, 0.0, 0.0, 0.0, 0.0, 0.0, 0.0, 0.0, 0.0, 0.0, 0.0, 0.0, 0.0, 0.0, 0.0, 0.0, 0.0, 0.0, 0.0, 0.0, 0.0, 0.0, 0.0, 0.0, 0.0, 0.0, 0.0, 0.0, 0.0, 0.0, 0.0, 0.0, 0.0, 0.0, 0.0, 0.0, 0.0, 0.0, 0.0, 0.0, 0.0, 0.0, 0.0, 0.0, 0.0, 0.0, 0.0, 0.0, 0.0, 0.0, 0.0, 0.0, 0.0, 0.0, 0.0, 0.0, 0.0, 0.0, 0.0, 0.0, 0.0, 0.0, 0.0, 0.0, 0.0, 0.0, 0.0, 0.0, 0.0, 0.0, 0.0, 0.0, 0.0, 0.0, 0.0, 0.0, 0.0, 0.0, 0.0, 0.0, 0.0, 0.0, 0.0, 0.0, 0.0, 0.0, 0.0, 0.0, 0.0, 0.0, 0.0, 0.0, 0.0, 0.0, 0.0, 0.0, 0.0, 0.0, 0.0, 0.0, 0.0, 0.0, 0.0, 0.0, 0.0, 0.0, 0.0, 0.0, 0.0, 0.0, 0.0, 0.0, 0.0, 0.0, 0.0, 0.0, 0.0, 0.0, 0.0, 0.0, 0.0, 0.0, 0.0, 0.0, 0.0, 0.0, 0.0, 0.0, 0.0, 0.0, 0.0, 0.0, 0.0, 0.0, 0.0, 0.0, 0.0, 0.0, 0.0, 0.0, 0.0, 0.0, 0.0, 0.0, 0.0, 0.0, 0.0, 0.0, 0.0, 0.0, 0.0, 0.0, 0.0, 0.0, 0.0, 0.0, 0.0, 0.0, 0.0, 0.0, 0.0, 0.0, 0.0, 0.0, 0.0, 0.0, 0.0, 0.0, 0.0, 0.0, 0.0, 0.0, 0.0, 0.0, 0.0, 0.0, 0.0, 0.0, 0.0, 0.0, 0.0, 0.0, 0.0, 0.0, 0.0, 0.0, 0.0, 0.0, 0.0, 0.0, 0.0, 0.0, 0.0, 0.0, 0.0, 0.0, 0.0, 0.0, 0.0, 0.0, 0.0, 0.0, 0.0, 0.0, 0.0, 0.0, 0.0, 0.0, 0.0, 0.0, 0.0, 0.0, 0.0, 0.0, 0.0, 0.0, 0.0, 0.0, 0.0, 0.0, 0.0, 0.0, 0.0, 0.0, 0.0, 0.0, 0.0, 0.0, 0.0, 0.0, 0.0, 0.0, 0.0, 0.0, 0.0, 0.0, 0.0, 0.0, 0.0, 0.0, 0.0, 0.0, 0.0, 0.0, 0.0, 0.0, 0.0, 0.0, 0.0, 0.0, 0.0, 0.0, 0.0, 0.0, 0.0, 0.0, 0.0, 0.0, 0.0, 0.0, 0.0, 0.0, 0.0, 0.0, 0.0, 0.0, 0.0, 0.0, 0.0, 0.0, 0.0, 0.0, 0.0, 0.0, 0.0, 0.0, 0.0, 0.0, 0.0, 0.0, 0.0, 0.0, 0.0, 0.0, 0.0, 0.0, 0.0, 0.0, 0.0, 0.0, 0.0, 0.0, 0.0, 0.0, 0.0, 0.0, 0.0, 0.0, 0.0, 0.0, 0.0, 0.0, 0.0, 0.0, 0.0, 0.0, 0.0, 0.0, 0.0, 0.0, 0.0, 0.0, 0.0, 0.0, 0.0, 0.0, 0.0, 0.0, 0.0, 0.0, 0.0, 0.0, 0.0, 0.0, 0.0, 0.0, 0.0, 0.0, 0.0, 0.0, 0.0, 0.0, 0.0, 0.0, 0.0, 0.0, 0.0, 0.0, 0.0, 0.0, 0.0, 0.0, 0.0, 0.0, 0.0, 0.0, 0.0, 0.0, 0.0, 0.0, 0.0, 0.0, 0.0, 0.0, 0.0, 0.0, 0.0, 0.0, 0.0, 0.0, 0.0, 0.0, 0.0, 0.0, 0.0, 0.0, 0.0, 0.0, 0.0, 0.0, 0.0, 0.0, 0.0, 0.0, 0.0, 0.0, 0.0, 0.0, 0.0, 0.0, 0.0, 0.0, 0.0, 0.0, 0.0, 0.0, 0.0, 0.0, 0.0, 0.0])
me_cube_001.use_remesh_fix_poles = True
me_cube_001.use_remesh_preserve_attributes = False
me_cube_001.use_mirror_vertex_groups = False
me_cube_001.update()
me_cube_002 = bpy.data.meshes.new('Cube.002')
me_cube_002.from_pydata([(0.1743, -1.007, -1.001), (0.2191, 1.06, -1.001), (0.2191, 1.111, 0.9264), (0.2191, 1.118, 0.8167), (0.2191, 1.107, 0.6537), (0.2191, 1.062, 0.4392), (0.2191, 1.06, 0.2764), (0.2191, 1.06, 0.1167), (0.2191, 1.06, -0.04299), (0.2191, 1.06, -0.216), (0.2191, 1.038, -0.3822), (0.2191, 1.034, -0.4802), (0.2191, 1.061, -0.5928), (0.2191, 1.082, -0.7864), (0.3899, -0.9613, -1.001), (0.5015, -0.8265, -1.001), (0.5154, -0.6674, -1.001), (0.5154, -0.5077, -1.001), (0.5154, -0.348, -1.001), (0.5154, -0.1883, -1.001), (0.5154, -0.02866, -1.001), (0.5154, 0.131, -1.001), (0.5154, 0.2907, -1.001), (0.5154, 0.4504, -1.001), (0.5154, 0.6101, -1.001), (0.5154, 0.7698, -1.001), (0.5154, 0.9294, -1.001), (0.4246, 1.062, -1.001), (0.1743, -1.007, 0.9151), (0.1743, -1.007, 0.7554), (0.1743, -1.007, 0.5958), (0.1743, -1.007, 0.4361), (0.1743, -1.007, 0.2764), (0.1743, -1.007, 0.1167), (0.1743, -1.007, -0.04299), (0.1743, -1.007, -0.2027), (0.1743, -1.007, -0.3624), (0.1743, -1.007, -0.522), (0.1743, -1.007, -0.6817), (0.1743, -1.007, -0.8414), (0.4534, 1.054, -0.8172), (0.5154, 0.93, -0.8745), (0.5154, 0.7932, -0.818), (0.5154, 0.6101, -0.8414), (0.5154, 0.4504, -0.8414), (0.5154, 0.2673, -0.818), (0.5154, 0.131, -0.8745), (0.5154, -0.005277, -0.818), (0.5154, -0.1883, -0.8414), (0.5154, -0.348, -0.8414), (0.5154, -0.5311, -0.818), (0.5154, -0.6674, -0.8745), (0.5076, -0.8035, -0.818), (0.3899, -0.9613, -0.8414), (0.3798, 1.078, -0.6235), (0.5154, 0.7367, -0.6817), (0.5154, 0.6101, -0.6817), (0.5154, 0.4504, -0.6817), (0.5154, 0.3238, -0.6817), (0.5154, -0.06173, -0.6817), (0.5154, -0.1883, -0.6817), (0.5154, -0.348, -0.6817), (0.5154, -0.4746, -0.6817), (0.489, -0.8583, -0.6817), (0.3899, -0.9613, -0.6817), (0.4534, 1.057, -0.5359), (0.5154, 0.9312, -0.489), (0.5154, 0.7935, -0.5454), (0.5154, 0.6101, -0.522), (0.5154, 0.4504, -0.522), (0.5154, 0.2673, -0.5454), (0.5154, 0.131, -0.489), (0.5154, -0.005277, -0.5454), (0.5154, -0.1883, -0.522), (0.5154, -0.348, -0.522), (0.5154, -0.5311, -0.5454), (0.5154, -0.6674, -0.489), (0.5076, -0.8035, -0.5454), (0.3899, -0.9613, -0.522), (0.4246, 1.059, -0.3726), (0.5154, 0.9295, -0.3624), (0.5154, 0.7698, -0.3624), (0.5154, 0.6101, -0.3624), (0.5154, 0.4504, -0.3624), (0.5154, 0.2907, -0.3624), (0.5154, 0.131, -0.3624), (0.5154, -0.02866, -0.3624), (0.5154, -0.1883, -0.3624), (0.5154, -0.348, -0.3624), (0.5154, -0.5077, -0.3624), (0.5154, -0.6674, -0.3624), (0.5015, -0.8265, -0.3624), (0.3899, -0.9613, -0.3624), (0.4246, 1.062, -0.2029), (0.5154, 0.9294, -0.2027), (0.5154, 0.7464, -0.1793), (0.5154, 0.6101, -0.2357), (0.5154, 0.4738, -0.1793), (0.5154, 0.2907, -0.2027), (0.5154, 0.131, -0.2027), (0.5154, -0.05205, -0.1793), (0.5154, -0.1883, -0.2357), (0.5154, -0.3246, -0.1793), (0.5154, -0.5077, -0.2027), (0.5154, -0.6674, -0.2027), (0.5015, -0.8265, -0.2027), (0.3899, -0.9613, -0.2027), (0.4246, 1.062, -0.04299), (0.5154, 0.9294, -0.04299), (0.5154, 0.8028, -0.04299), (0.5154, 0.4173, -0.04299), (0.5154, 0.2907, -0.04299), (0.5154, 0.131, -0.04299), (0.5154, 0.004409, -0.04299), (0.5154, -0.3811, -0.04299), (0.5154, -0.5077, -0.04299), (0.5154, -0.6674, -0.04299), (0.5015, -0.8265, -0.04299), (0.3899, -0.9613, -0.04299), (0.4246, 1.062, 0.1167), (0.5154, 0.9294, 0.1167), (0.5154, 0.7464, 0.09331), (0.5154, 0.6101, 0.1498), (0.5154, 0.4738, 0.09331), (0.5154, 0.2907, 0.1167), (0.5154, 0.131, 0.1167), (0.5154, -0.05205, 0.09331), (0.5154, -0.1883, 0.1498), (0.5154, -0.3246, 0.09331), (0.5154, -0.5077, 0.1167), (0.5154, -0.6674, 0.1167), (0.5015, -0.8265, 0.1167), (0.3899, -0.9613, 0.1167), (0.4246, 1.062, 0.2764), (0.5154, 0.9294, 0.2764), (0.5154, 0.7698, 0.2764), (0.5154, 0.6101, 0.2764), (0.5154, 0.4504, 0.2764), (0.5154, 0.2907, 0.2764), (0.5154, 0.131, 0.2764), (0.5154, -0.02866, 0.2764), (0.5154, -0.1883, 0.2764), (0.5154, -0.348, 0.2764), (0.5154, -0.5077, 0.2764), (0.5154, -0.6674, 0.2764), (0.5015, -0.8265, 0.2764), (0.3899, -0.9613, 0.2764), (0.4534, 1.051, 0.4595), (0.5154, 0.9294, 0.403), (0.5154, 0.7931, 0.4595), (0.5154, 0.6101, 0.4361), (0.5154, 0.4504, 0.4361), (0.5154, 0.2673, 0.4595), (0.5154, 0.131, 0.403), (0.5154, -0.005277, 0.4595), (0.5154, -0.1883, 0.4361), (0.5154, -0.348, 0.4361), (0.5154, -0.5077, 0.4361), (0.5154, -0.6908, 0.4595), (0.5017, -0.8265, 0.403), (0.4148, -0.9459, 0.4595), (0.3798, 1.085, 0.6202), (0.5154, 0.7367, 0.5958), (0.5154, 0.6101, 0.5958), (0.5154, 0.4504, 0.5958), (0.5154, 0.3238, 0.5958), (0.5154, -0.06173, 0.5958), (0.5154, -0.1883, 0.5958), (0.5154, -0.348, 0.5958), (0.5154, -0.5077, 0.5958), (0.5154, -0.6343, 0.5958), (0.3509, -0.9796, 0.5958), (0.4534, 1.06, 0.7402), (0.5154, 0.9294, 0.7885), (0.5154, 0.7931, 0.7321), (0.5154, 0.6101, 0.7554), (0.5154, 0.4504, 0.7554), (0.5154, 0.2673, 0.7321), (0.5154, 0.131, 0.7885), (0.5154, -0.005277, 0.7321), (0.5154, -0.1883, 0.7554), (0.5154, -0.348, 0.7554), (0.5154, -0.5077, 0.7554), (0.5154, -0.6908, 0.7321), (0.5017, -0.8265, 0.7885), (0.4148, -0.9459, 0.7321), (0.4246, 1.085, 0.9166), (0.5154, 0.9299, 0.9151), (0.5154, 0.7698, 0.9151), (0.5154, 0.6101, 0.9151), (0.5154, 0.4504, 0.9151), (0.5154, 0.2907, 0.9151), (0.5154, 0.131, 0.9151), (0.5154, -0.02866, 0.9151), (0.5154, -0.1883, 0.9151), (0.5154, -0.348, 0.9151), (0.5154, -0.5077, 0.9151), (0.5154, -0.6674, 0.9151), (0.5011, -0.8264, 0.9151), (0.3893, -0.9611, 0.9151), (0.3914, -0.9576, 0.9663), (0.5018, -0.8225, 0.9663), (0.5154, -0.6634, 0.9663), (0.5154, -0.5037, 0.9663), (0.5154, -0.3441, 0.9663), (0.5154, -0.1844, 0.9663), (0.5154, -0.02469, 0.9663), (0.5154, 0.135, 0.9663), (0.5154, 0.2947, 0.9663), (0.5154, 0.4544, 0.9663), (0.5154, 0.6141, 0.9663), (0.5154, 0.7737, 0.9663), (0.5154, 0.9338, 0.9663), (0.4223, 1.087, 0.9662), (0.1771, -1.004, 0.9663), (0.2154, 1.107, 0.9616), (0.2191, 1.184, 0.813), (0.2191, 1.31, 0.6305), (0.2191, 1.447, 0.4613), (0.2191, 1.552, 0.3491), (0.2191, 1.648, 0.2324), (0.2191, 1.73, 0.1093), (0.2191, 1.754, -0.05266), (0.2191, 1.711, -0.2437), (0.2191, 1.582, -0.4849), (0.2191, 1.268, -0.5403), (0.2191, 1.12, -0.5518), (0.2191, 1.31, 0.6305), (0.2191, 1.447, 0.4613), (0.2191, 1.552, 0.3491), (0.2191, 1.648, 0.2324), (0.2191, 1.648, 0.2324), (0.2191, 1.648, 0.2324), (0.2191, 1.151, 0.4223), (0.2191, 1.169, 0.6186), (0.2191, 1.072, -0.5853), (0.2191, 1.077, -0.4909), (0.2191, 1.179, -0.2232), (0.2191, 1.187, -0.04238), (0.2191, 1.125, 0.9057), (0.2191, 1.167, 0.2694), (0.2191, 1.153, 0.7828), (0.2191, 1.137, -0.4017), (0.2191, 1.182, 0.1212), (0.2191, 1.164, -0.2866), (0.2191, 1.66, -0.3389), (0.2191, 1.625, -0.04865), (0.2191, 1.61, -0.2409), (0.2191, 1.63, 0.1162), (0.2191, 1.598, -0.3337), (0.2191, 1.406, 0.1374), (0.2191, 1.381, -0.3162)], [(230, 231), (231, 232)], [(14, 53, 39, 0), (53, 64, 38, 39), (64, 78, 37, 38), (78, 92, 36, 37), (92, 106, 35, 36), (106, 118, 34, 35), (118, 132, 33, 34), (132, 146, 32, 33), (146, 160, 31, 32), (160, 171, 30, 31), (171, 185, 29, 30), (185, 199, 28, 29), (1, 13, 40, 27), (27, 40, 41, 26), (26, 41, 42, 25), (25, 42, 43, 24), (24, 43, 44, 23), (23, 44, 45, 22), (22, 45, 46, 21), (21, 46, 47, 20), (20, 47, 48, 19), (19, 48, 49, 18), (18, 49, 50, 17), (17, 50, 51, 16), (16, 51, 52, 15), (15, 52, 53, 14), (13, 12, 54, 40), (42, 55, 56, 43), (43, 56, 57, 44), (44, 57, 58, 45), (47, 59, 60, 48), (48, 60, 61, 49), (49, 61, 62, 50), (52, 63, 64, 53), (12, 11, 65, 54), (55, 67, 68, 56), (56, 68, 69, 57), (57, 69, 70, 58), (59, 72, 73, 60), (60, 73, 74, 61), (61, 74, 75, 62), (63, 77, 78, 64), (11, 10, 79, 65), (65, 79, 80, 66), (66, 80, 81, 67), (67, 81, 82, 68), (68, 82, 83, 69), (69, 83, 84, 70), (70, 84, 85, 71), (71, 85, 86, 72), (72, 86, 87, 73), (73, 87, 88, 74), (74, 88, 89, 75), (75, 89, 90, 76), (76, 90, 91, 77), (77, 91, 92, 78), (10, 9, 93, 79), (79, 93, 94, 80), (80, 94, 95, 81), (81, 95, 96, 82), (82, 96, 97, 83), (83, 97, 98, 84), (84, 98, 99, 85), (85, 99, 100, 86), (86, 100, 101, 87), (87, 101, 102, 88), (88, 102, 103, 89), (89, 103, 104, 90), (90, 104, 105, 91), (91, 105, 106, 92), (9, 8, 107, 93), (93, 107, 108, 94), (94, 108, 109, 95), (97, 110, 111, 98), (98, 111, 112, 99), (99, 112, 113, 100), (102, 114, 115, 103), (103, 115, 116, 104), (104, 116, 117, 105), (105, 117, 118, 106), (8, 7, 119, 107), (107, 119, 120, 108), (108, 120, 121, 109), (110, 123, 124, 111), (111, 124, 125, 112), (112, 125, 126, 113), (114, 128, 129, 115), (115, 129, 130, 116), (116, 130, 131, 117), (117, 131, 132, 118), (7, 6, 133, 119), (119, 133, 134, 120), (120, 134, 135, 121), (121, 135, 136, 122), (122, 136, 137, 123), (123, 137, 138, 124), (124, 138, 139, 125), (125, 139, 140, 126), (126, 140, 141, 127), (127, 141, 142, 128), (128, 142, 143, 129), (129, 143, 144, 130), (130, 144, 145, 131), (131, 145, 146, 132), (6, 5, 147, 133), (133, 147, 148, 134), (134, 148, 149, 135), (135, 149, 150, 136), (136, 150, 151, 137), (137, 151, 152, 138), (138, 152, 153, 139), (139, 153, 154, 140), (140, 154, 155, 141), (141, 155, 156, 142), (142, 156, 157, 143), (143, 157, 158, 144), (144, 158, 159, 145), (145, 159, 160, 146), (5, 4, 161, 147), (149, 162, 163, 150), (150, 163, 164, 151), (151, 164, 165, 152), (154, 166, 167, 155), (155, 167, 168, 156), (156, 168, 169, 157), (157, 169, 170, 158), (4, 3, 172, 161), (162, 174, 175, 163), (163, 175, 176, 164), (164, 176, 177, 165), (166, 179, 180, 167), (167, 180, 181, 168), (168, 181, 182, 169), (169, 182, 183, 170), (3, 2, 186, 172), (172, 186, 187, 173), (173, 187, 188, 174), (174, 188, 189, 175), (175, 189, 190, 176), (176, 190, 191, 177), (177, 191, 192, 178), (178, 192, 193, 179), (179, 193, 194, 180), (180, 194, 195, 181), (181, 195, 196, 182), (182, 196, 197, 183), (183, 197, 198, 184), (184, 198, 199, 185), (188, 187, 212, 211), (187, 186, 213, 212), (186, 2, 215, 213), (28, 199, 200, 214), (199, 198, 201, 200), (198, 197, 202, 201), (197, 196, 203, 202), (196, 195, 204, 203), (195, 194, 205, 204), (194, 193, 206, 205), (193, 192, 207, 206), (192, 191, 208, 207), (191, 190, 209, 208), (190, 189, 210, 209), (189, 188, 211, 210), (234, 233, 219, 218), (236, 235, 226, 225), (233, 240, 220, 219), (239, 241, 217, 216), (240, 243, 250, 248, 221, 220), (241, 234, 218, 217), (242, 236, 225, 224), (218, 219, 229, 228), (219, 220, 230, 229), (217, 218, 228, 227), (7, 8, 238, 243), (10, 11, 236, 242), (3, 4, 234, 241), (6, 7, 243, 240), (9, 10, 242, 244, 237), (2, 3, 241, 239), (5, 6, 240, 233), (8, 9, 237, 238), (11, 12, 235, 236), (4, 5, 233, 234), (245, 249, 251, 244, 242, 224), (248, 246, 222, 221), (247, 249, 245, 223), (246, 247, 223, 222)])
_uv = me_cube_002.uv_layers.new(name='UVMap')
_uv.uv.foreach_set('vector', [0.375, 0.7333, 0.3917, 0.7333, 0.3917, 0.75, 0.375, 0.75, 0.3917, 0.7333, 0.4083, 0.7333, 0.4083, 0.75, 0.3917, 0.75, 0.4083, 0.7333, 0.425, 0.7333, 0.425, 0.75, 0.4083, 0.75, 0.425, 0.7333, 0.4417, 0.7333, 0.4417, 0.75, 0.425, 0.75, 0.4417, 0.7333, 0.4583, 0.7333, 0.4583, 0.75, 0.4417, 0.75, 0.4583, 0.7333, 0.475, 0.7333, 0.475, 0.75, 0.4583, 0.75, 0.475, 0.7333, 0.4917, 0.7333, 0.4917, 0.75, 0.475, 0.75, 0.4917, 0.7333, 0.5083, 0.7333, 0.5083, 0.75, 0.4917, 0.75, 0.5083, 0.7333, 0.525, 0.7333, 0.525, 0.75, 0.5083, 0.75, 0.525, 0.7333, 0.5417, 0.7333, 0.5417, 0.75, 0.525, 0.75, 0.5417, 0.7333, 0.5583, 0.7333, 0.5583, 0.75, 0.5417, 0.75, 0.5583, 0.7333, 0.575, 0.7333, 0.575, 0.75, 0.5583, 0.75, 0.375, 0.5, 0.3917, 0.5, 0.3917, 0.5167, 0.375, 0.5167, 0.375, 0.5167, 0.3917, 0.5167, 0.3917, 0.5333, 0.375, 0.5333, 0.375, 0.5333, 0.3917, 0.5333, 0.3917, 0.55, 0.375, 0.55, 0.375, 0.55, 0.3917, 0.55, 0.3917, 0.5667, 0.375, 0.5667, 0.375, 0.5667, 0.3917, 0.5667, 0.3917, 0.5833, 0.375, 0.5833, 0.375, 0.5833, 0.3917, 0.5833, 0.3917, 0.6, 0.375, 0.6, 0.375, 0.6, 0.3917, 0.6, 0.3917, 0.6167, 0.375, 0.6167, 0.375, 0.6167, 0.3917, 0.6167, 0.3917, 0.6333, 0.375, 0.6333, 0.375, 0.6333, 0.3917, 0.6333, 0.3917, 0.65, 0.375, 0.65, 0.375, 0.65, 0.3917, 0.65, 0.3917, 0.6667, 0.375, 0.6667, 0.375, 0.6667, 0.3917, 0.6667, 0.3917, 0.6833, 0.375, 0.6833, 0.375, 0.6833, 0.3917, 0.6833, 0.3917, 0.7, 0.375, 0.7, 0.375, 0.7, 0.3917, 0.7, 0.3917, 0.7167, 0.375, 0.7167, 0.375, 0.7167, 0.3917, 0.7167, 0.3917, 0.7333, 0.375, 0.7333, 0.3917, 0.5, 0.4083, 0.5, 0.4083, 0.5167, 0.3917, 0.5167, 0.3917, 0.55, 0.4083, 0.55, 0.4083, 0.5667, 0.3917, 0.5667, 0.3917, 0.5667, 0.4083, 0.5667, 0.4083, 0.5833, 0.3917, 0.5833, 0.3917, 0.5833, 0.4083, 0.5833, 0.4083, 0.6, 0.3917, 0.6, 0.3917, 0.6333, 0.4083, 0.6333, 0.4083, 0.65, 0.3917, 0.65, 0.3917, 0.65, 0.4083, 0.65, 0.4083, 0.6667, 0.3917, 0.6667, 0.3917, 0.6667, 0.4083, 0.6667, 0.4083, 0.6833, 0.3917, 0.6833, 0.3917, 0.7167, 0.4083, 0.7167, 0.4083, 0.7333, 0.3917, 0.7333, 0.4083, 0.5, 0.425, 0.5, 0.425, 0.5167, 0.4083, 0.5167, 0.4083, 0.55, 0.425, 0.55, 0.425, 0.5667, 0.4083, 0.5667, 0.4083, 0.5667, 0.425, 0.5667, 0.425, 0.5833, 0.4083, 0.5833, 0.4083, 0.5833, 0.425, 0.5833, 0.425, 0.6, 0.4083, 0.6, 0.4083, 0.6333, 0.425, 0.6333, 0.425, 0.65, 0.4083, 0.65, 0.4083, 0.65, 0.425, 0.65, 0.425, 0.6667, 0.4083, 0.6667, 0.4083, 0.6667, 0.425, 0.6667, 0.425, 0.6833, 0.4083, 0.6833, 0.4083, 0.7167, 0.425, 0.7167, 0.425, 0.7333, 0.4083, 0.7333, 0.425, 0.5, 0.4417, 0.5, 0.4417, 0.5167, 0.425, 0.5167, 0.425, 0.5167, 0.4417, 0.5167, 0.4417, 0.5333, 0.425, 0.5333, 0.425, 0.5333, 0.4417, 0.5333, 0.4417, 0.55, 0.425, 0.55, 0.425, 0.55, 0.4417, 0.55, 0.4417, 0.5667, 0.425, 0.5667, 0.425, 0.5667, 0.4417, 0.5667, 0.4417, 0.5833, 0.425, 0.5833, 0.425, 0.5833, 0.4417, 0.5833, 0.4417, 0.6, 0.425, 0.6, 0.425, 0.6, 0.4417, 0.6, 0.4417, 0.6167, 0.425, 0.6167, 0.425, 0.6167, 0.4417, 0.6167, 0.4417, 0.6333, 0.425, 0.6333, 0.425, 0.6333, 0.4417, 0.6333, 0.4417, 0.65, 0.425, 0.65, 0.425, 0.65, 0.4417, 0.65, 0.4417, 0.6667, 0.425, 0.6667, 0.425, 0.6667, 0.4417, 0.6667, 0.4417, 0.6833, 0.425, 0.6833, 0.425, 0.6833, 0.4417, 0.6833, 0.4417, 0.7, 0.425, 0.7, 0.425, 0.7, 0.4417, 0.7, 0.4417, 0.7167, 0.425, 0.7167, 0.425, 0.7167, 0.4417, 0.7167, 0.4417, 0.7333, 0.425, 0.7333, 0.4417, 0.5, 0.4583, 0.5, 0.4583, 0.5167, 0.4417, 0.5167, 0.4417, 0.5167, 0.4583, 0.5167, 0.4583, 0.5333, 0.4417, 0.5333, 0.4417, 0.5333, 0.4583, 0.5333, 0.4583, 0.55, 0.4417, 0.55, 0.4417, 0.55, 0.4583, 0.55, 0.4583, 0.5667, 0.4417, 0.5667, 0.4417, 0.5667, 0.4583, 0.5667, 0.4583, 0.5833, 0.4417, 0.5833, 0.4417, 0.5833, 0.4583, 0.5833, 0.4583, 0.6, 0.4417, 0.6, 0.4417, 0.6, 0.4583, 0.6, 0.4583, 0.6167, 0.4417, 0.6167, 0.4417, 0.6167, 0.4583, 0.6167, 0.4583, 0.6333, 0.4417, 0.6333, 0.4417, 0.6333, 0.4583, 0.6333, 0.4583, 0.65, 0.4417, 0.65, 0.4417, 0.65, 0.4583, 0.65, 0.4583, 0.6667, 0.4417, 0.6667, 0.4417, 0.6667, 0.4583, 0.6667, 0.4583, 0.6833, 0.4417, 0.6833, 0.4417, 0.6833, 0.4583, 0.6833, 0.4583, 0.7, 0.4417, 0.7, 0.4417, 0.7, 0.4583, 0.7, 0.4583, 0.7167, 0.4417, 0.7167, 0.4417, 0.7167, 0.4583, 0.7167, 0.4583, 0.7333, 0.4417, 0.7333, 0.4583, 0.5, 0.475, 0.5, 0.475, 0.5167, 0.4583, 0.5167, 0.4583, 0.5167, 0.475, 0.5167, 0.475, 0.5333, 0.4583, 0.5333, 0.4583, 0.5333, 0.475, 0.5333, 0.475, 0.55, 0.4583, 0.55, 0.4583, 0.5833, 0.475, 0.5833, 0.475, 0.6, 0.4583, 0.6, 0.4583, 0.6, 0.475, 0.6, 0.475, 0.6167, 0.4583, 0.6167, 0.4583, 0.6167, 0.475, 0.6167, 0.475, 0.6333, 0.4583, 0.6333, 0.4583, 0.6667, 0.475, 0.6667, 0.475, 0.6833, 0.4583, 0.6833, 0.4583, 0.6833, 0.475, 0.6833, 0.475, 0.7, 0.4583, 0.7, 0.4583, 0.7, 0.475, 0.7, 0.475, 0.7167, 0.4583, 0.7167, 0.4583, 0.7167, 0.475, 0.7167, 0.475, 0.7333, 0.4583, 0.7333, 0.475, 0.5, 0.4917, 0.5, 0.4917, 0.5167, 0.475, 0.5167, 0.475, 0.5167, 0.4917, 0.5167, 0.4917, 0.5333, 0.475, 0.5333, 0.475, 0.5333, 0.4917, 0.5333, 0.4917, 0.55, 0.475, 0.55, 0.475, 0.5833, 0.4917, 0.5833, 0.4917, 0.6, 0.475, 0.6, 0.475, 0.6, 0.4917, 0.6, 0.4917, 0.6167, 0.475, 0.6167, 0.475, 0.6167, 0.4917, 0.6167, 0.4917, 0.6333, 0.475, 0.6333, 0.475, 0.6667, 0.4917, 0.6667, 0.4917, 0.6833, 0.475, 0.6833, 0.475, 0.6833, 0.4917, 0.6833, 0.4917, 0.7, 0.475, 0.7, 0.475, 0.7, 0.4917, 0.7, 0.4917, 0.7167, 0.475, 0.7167, 0.475, 0.7167, 0.4917, 0.7167, 0.4917, 0.7333, 0.475, 0.7333, 0.4917, 0.5, 0.5083, 0.5, 0.5083, 0.5167, 0.4917, 0.5167, 0.4917, 0.5167, 0.5083, 0.5167, 0.5083, 0.5333, 0.4917, 0.5333, 0.4917, 0.5333, 0.5083, 0.5333, 0.5083, 0.55, 0.4917, 0.55, 0.4917, 0.55, 0.5083, 0.55, 0.5083, 0.5667, 0.4917, 0.5667, 0.4917, 0.5667, 0.5083, 0.5667, 0.5083, 0.5833, 0.4917, 0.5833, 0.4917, 0.5833, 0.5083, 0.5833, 0.5083, 0.6, 0.4917, 0.6, 0.4917, 0.6, 0.5083, 0.6, 0.5083, 0.6167, 0.4917, 0.6167, 0.4917, 0.6167, 0.5083, 0.6167, 0.5083, 0.6333, 0.4917, 0.6333, 0.4917, 0.6333, 0.5083, 0.6333, 0.5083, 0.65, 0.4917, 0.65, 0.4917, 0.65, 0.5083, 0.65, 0.5083, 0.6667, 0.4917, 0.6667, 0.4917, 0.6667, 0.5083, 0.6667, 0.5083, 0.6833, 0.4917, 0.6833, 0.4917, 0.6833, 0.5083, 0.6833, 0.5083, 0.7, 0.4917, 0.7, 0.4917, 0.7, 0.5083, 0.7, 0.5083, 0.7167, 0.4917, 0.7167, 0.4917, 0.7167, 0.5083, 0.7167, 0.5083, 0.7333, 0.4917, 0.7333, 0.5083, 0.5, 0.525, 0.5, 0.525, 0.5167, 0.5083, 0.5167, 0.5083, 0.5167, 0.525, 0.5167, 0.525, 0.5333, 0.5083, 0.5333, 0.5083, 0.5333, 0.525, 0.5333, 0.525, 0.55, 0.5083, 0.55, 0.5083, 0.55, 0.525, 0.55, 0.525, 0.5667, 0.5083, 0.5667, 0.5083, 0.5667, 0.525, 0.5667, 0.525, 0.5833, 0.5083, 0.5833, 0.5083, 0.5833, 0.525, 0.5833, 0.525, 0.6, 0.5083, 0.6, 0.5083, 0.6, 0.525, 0.6, 0.525, 0.6167, 0.5083, 0.6167, 0.5083, 0.6167, 0.525, 0.6167, 0.525, 0.6333, 0.5083, 0.6333, 0.5083, 0.6333, 0.525, 0.6333, 0.525, 0.65, 0.5083, 0.65, 0.5083, 0.65, 0.525, 0.65, 0.525, 0.6667, 0.5083, 0.6667, 0.5083, 0.6667, 0.525, 0.6667, 0.525, 0.6833, 0.5083, 0.6833, 0.5083, 0.6833, 0.525, 0.6833, 0.525, 0.7, 0.5083, 0.7, 0.5083, 0.7, 0.525, 0.7, 0.525, 0.7167, 0.5083, 0.7167, 0.5083, 0.7167, 0.525, 0.7167, 0.525, 0.7333, 0.5083, 0.7333, 0.525, 0.5, 0.5417, 0.5, 0.5417, 0.5167, 0.525, 0.5167, 0.525, 0.55, 0.5417, 0.55, 0.5417, 0.5667, 0.525, 0.5667, 0.525, 0.5667, 0.5417, 0.5667, 0.5417, 0.5833, 0.525, 0.5833, 0.525, 0.5833, 0.5417, 0.5833, 0.5417, 0.6, 0.525, 0.6, 0.525, 0.6333, 0.5417, 0.6333, 0.5417, 0.65, 0.525, 0.65, 0.525, 0.65, 0.5417, 0.65, 0.5417, 0.6667, 0.525, 0.6667, 0.525, 0.6667, 0.5417, 0.6667, 0.5417, 0.6833, 0.525, 0.6833, 0.525, 0.6833, 0.5417, 0.6833, 0.5417, 0.7, 0.525, 0.7, 0.5417, 0.5, 0.5583, 0.5, 0.5583, 0.5167, 0.5417, 0.5167, 0.5417, 0.55, 0.5583, 0.55, 0.5583, 0.5667, 0.5417, 0.5667, 0.5417, 0.5667, 0.5583, 0.5667, 0.5583, 0.5833, 0.5417, 0.5833, 0.5417, 0.5833, 0.5583, 0.5833, 0.5583, 0.6, 0.5417, 0.6, 0.5417, 0.6333, 0.5583, 0.6333, 0.5583, 0.65, 0.5417, 0.65, 0.5417, 0.65, 0.5583, 0.65, 0.5583, 0.6667, 0.5417, 0.6667, 0.5417, 0.6667, 0.5583, 0.6667, 0.5583, 0.6833, 0.5417, 0.6833, 0.5417, 0.6833, 0.5583, 0.6833, 0.5583, 0.7, 0.5417, 0.7, 0.5583, 0.5, 0.575, 0.5, 0.575, 0.5167, 0.5583, 0.5167, 0.5583, 0.5167, 0.575, 0.5167, 0.575, 0.5333, 0.5583, 0.5333, 0.5583, 0.5333, 0.575, 0.5333, 0.575, 0.55, 0.5583, 0.55, 0.5583, 0.55, 0.575, 0.55, 0.575, 0.5667, 0.5583, 0.5667, 0.5583, 0.5667, 0.575, 0.5667, 0.575, 0.5833, 0.5583, 0.5833, 0.5583, 0.5833, 0.575, 0.5833, 0.575, 0.6, 0.5583, 0.6, 0.5583, 0.6, 0.575, 0.6, 0.575, 0.6167, 0.5583, 0.6167, 0.5583, 0.6167, 0.575, 0.6167, 0.575, 0.6333, 0.5583, 0.6333, 0.5583, 0.6333, 0.575, 0.6333, 0.575, 0.65, 0.5583, 0.65, 0.5583, 0.65, 0.575, 0.65, 0.575, 0.6667, 0.5583, 0.6667, 0.5583, 0.6667, 0.575, 0.6667, 0.575, 0.6833, 0.5583, 0.6833, 0.5583, 0.6833, 0.575, 0.6833, 0.575, 0.7, 0.5583, 0.7, 0.5583, 0.7, 0.575, 0.7, 0.575, 0.7167, 0.5583, 0.7167, 0.5583, 0.7167, 0.575, 0.7167, 0.575, 0.7333, 0.5583, 0.7333, 0.575, 0.55, 0.575, 0.5333, 0.575, 0.5333, 0.575, 0.55, 0.575, 0.5333, 0.575, 0.5167, 0.575, 0.5167, 0.575, 0.5333, 0.575, 0.5167, 0.575, 0.5, 0.575, 0.5, 0.575, 0.5167, 0.575, 0.75, 0.575, 0.7333, 0.575, 0.7333, 0.575, 0.75, 0.575, 0.7333, 0.575, 0.7167, 0.575, 0.7167, 0.575, 0.7333, 0.575, 0.7167, 0.575, 0.7, 0.575, 0.7, 0.575, 0.7167, 0.575, 0.7, 0.575, 0.6833, 0.575, 0.6833, 0.575, 0.7, 0.575, 0.6833, 0.575, 0.6667, 0.575, 0.6667, 0.575, 0.6833, 0.575, 0.6667, 0.575, 0.65, 0.575, 0.65, 0.575, 0.6667, 0.575, 0.65, 0.575, 0.6333, 0.575, 0.6333, 0.575, 0.65, 0.575, 0.6333, 0.575, 0.6167, 0.575, 0.6167, 0.575, 0.6333, 0.575, 0.6167, 0.575, 0.6, 0.575, 0.6, 0.575, 0.6167, 0.575, 0.6, 0.575, 0.5833, 0.575, 0.5833, 0.575, 0.6, 0.575, 0.5833, 0.575, 0.5667, 0.575, 0.5667, 0.575, 0.5833, 0.575, 0.5667, 0.575, 0.55, 0.575, 0.55, 0.575, 0.5667, 0.5417, 0.5, 0.525, 0.5, 0.525, 0.5, 0.5417, 0.5, 0.425, 0.5, 0.4083, 0.5, 0.4083, 0.5, 0.425, 0.5, 0.525, 0.5, 0.5083, 0.5, 0.5083, 0.5, 0.525, 0.5, 0.575, 0.5, 0.5583, 0.5, 0.5583, 0.5, 0.575, 0.5, 0.5083, 0.5, 0.4917, 0.5, 0.4917, 0.5, 0.4917, 0.5, 0.4917, 0.5, 0.5083, 0.5, 0.5583, 0.5, 0.5417, 0.5, 0.5417, 0.5, 0.5583, 0.5, 0.4417, 0.5, 0.425, 0.5, 0.425, 0.5, 0.4417, 0.5, 0.5417, 0.5, 0.525, 0.5, 0.525, 0.5, 0.5417, 0.5, 0.525, 0.5, 0.5083, 0.5, 0.5083, 0.5, 0.525, 0.5, 0.5583, 0.5, 0.5417, 0.5, 0.5417, 0.5, 0.5583, 0.5, 0.4917, 0.5, 0.475, 0.5, 0.475, 0.5, 0.4917, 0.5, 0.4417, 0.5, 0.425, 0.5, 0.425, 0.5, 0.4417, 0.5, 0.5583, 0.5, 0.5417, 0.5, 0.5417, 0.5, 0.5583, 0.5, 0.5083, 0.5, 0.4917, 0.5, 0.4917, 0.5, 0.5083, 0.5, 0.4583, 0.5, 0.4417, 0.5, 0.4417, 0.5, 0.4524, 0.5, 0.4583, 0.5, 0.575, 0.5, 0.5583, 0.5, 0.5583, 0.5, 0.575, 0.5, 0.525, 0.5, 0.5083, 0.5, 0.5083, 0.5, 0.525, 0.5, 0.475, 0.5, 0.4583, 0.5, 0.4583, 0.5, 0.475, 0.5, 0.425, 0.5, 0.4083, 0.5, 0.4083, 0.5, 0.425, 0.5, 0.5417, 0.5, 0.525, 0.5, 0.525, 0.5, 0.5417, 0.5, 0.4518, 0.5, 0.4519, 0.5, 0.4522, 0.5, 0.4524, 0.5, 0.4417, 0.5, 0.4417, 0.5, 0.4917, 0.5, 0.475, 0.5, 0.475, 0.5, 0.4917, 0.5, 0.4583, 0.5, 0.4519, 0.5, 0.4518, 0.5, 0.4583, 0.5, 0.475, 0.5, 0.4583, 0.5, 0.4583, 0.5, 0.475, 0.5])
me_cube_002.use_remesh_fix_poles = True
me_cube_002.use_remesh_preserve_attributes = False
me_cube_002.use_mirror_vertex_groups = False
me_cube_002.update()

# ---- objects
ob_light = bpy.data.objects.new('Light', light_light)
ob_camera = bpy.data.objects.new('Camera', cam_camera)
ob_cube = bpy.data.objects.new('Cube', me_cube_001)
ob_empty = bpy.data.objects.new('Empty', None)
ob_cube_001 = bpy.data.objects.new('Cube.001', me_cube_002)

# ---- transforms, parenting, visibility, modifiers, constraints
ob_light.location = (4.076, 1.005, 5.904)
ob_light.rotation_euler = (0.6503, 0.05522, 1.866)
ob_light.lock_rotations_4d = False
ob_light.empty_display_type = 'ARROWS'
ob_light.color = (0.0, 0.0, 0.0, 0.0)
ob_light.lineart.crease_threshold = 0.0
ob_camera.location = (1.299, -1.174, 0.8578)
ob_camera.rotation_euler = (1.109, 0.0, 0.8149)
ob_camera.scale = (0.2103, 0.2103, 0.2103)
ob_camera.lock_rotations_4d = False
ob_camera.empty_display_type = 'ARROWS'
ob_camera.color = (0.0, 0.0, 0.0, 0.0)
ob_camera.display_type = 'WIRE'
ob_camera.lineart.crease_threshold = 0.0
ob_cube.location = (0.0, 0.0, 0.0)
ob_cube.scale = (0.04263, 0.1718, 0.2474)
ob_cube.lineart.crease_threshold = 0.0
ob_empty.location = (0.5891, 2.579, 3.358)
ob_empty.rotation_euler = (1.571, -0.0, 1.571)
ob_empty.empty_display_type = 'IMAGE'
ob_empty.empty_display_size = 0.7967
ob_empty.empty_image_offset = (-3.879, -4.633)
ob_empty.use_empty_image_alpha = True
ob_empty.color = (1.0, 1.0, 1.0, 0.2828)
ob_empty.lineart.crease_threshold = 0.0
ob_cube_001.location = (-0.0002897, -0.01413, 0.1555)
ob_cube_001.scale = (0.08, 0.0817, 0.07606)
ob_cube_001.lineart.crease_threshold = 0.0
_m = ob_cube_001.modifiers.new('Mirror', 'MIRROR')
_m = ob_cube_001.modifiers.new('Subdivision', 'SUBSURF')
_m.uv_smooth = 'PRESERVE_CORNERS'
_m.levels = 2
_m.show_only_control_edges = False
_m = ob_cube_001.modifiers.new('Solidify', 'SOLIDIFY')
_m.thickness = 0.04
_m.nonmanifold_merge_threshold = 0.0003

# ---- collection membership
col_collection.objects.link(ob_light)
col_collection.objects.link(ob_camera)
col_collection.objects.link(ob_cube)
col_collection.objects.link(ob_empty)
col_collection.objects.link(ob_cube_001)

# ---- scene / render settings (as saved in the file)
scene.camera = ob_camera
scene.frame_start = 1; scene.frame_end = 250; scene.frame_set(25)
scene.render.engine = 'BLENDER_EEVEE_NEXT'
scene.cycles.use_denoising = False
scene.cycles.samples = 128
scene.cycles.sampling_pattern = 'TABULATED_SOBOL'
scene.cycles.use_adaptive_sampling = False
scene.cycles.use_light_tree = False
scene.view_settings.view_transform = 'Filmic'
bpy.context.view_layer.update()
